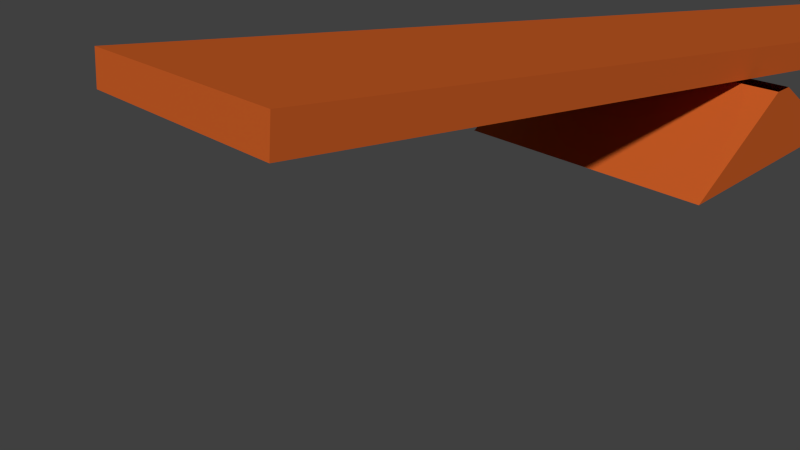 # Source: rw-trap.blend  (saved by Blender 2.72.0; exported with 4.5.12 LTS)
import bpy
from mathutils import Matrix  # noqa: F401  (used for matrix-valued properties, if any)

bpy.ops.wm.read_factory_settings(use_empty=True)
scene = bpy.context.scene
scene.name = 'Scene'

# ---- collections
col_collection_1 = bpy.data.collections.new('Collection 1'); scene.collection.children.link(col_collection_1)

# ---- materials (node trees are filled in below, after node groups)
mat_material_011 = bpy.data.materials.new('Material.011')
mat_material_011.alpha_threshold = 0.0
mat_material_011.roughness = 0.5
mat_material_009 = bpy.data.materials.new('Material.009')
mat_material_009.alpha_threshold = 0.0
mat_material_009.roughness = 0.5
mat_material_010 = bpy.data.materials.new('Material.010')
mat_material_010.alpha_threshold = 0.0
mat_material_010.roughness = 0.5
mat_material_007 = bpy.data.materials.new('Material.007')
mat_material_007.alpha_threshold = 0.0
mat_material_007.roughness = 0.5
mat_material_008 = bpy.data.materials.new('Material.008')
mat_material_008.alpha_threshold = 0.0
mat_material_008.roughness = 0.5
mat_material_012 = bpy.data.materials.new('Material.012')
mat_material_012.alpha_threshold = 0.0
mat_material_012.roughness = 0.5

# ---- material node trees
mat_material_011.use_nodes = True; mat_material_011.node_tree.nodes.clear()
_N = mat_material_011.node_tree.nodes; _L = mat_material_011.node_tree.links
n0 = _N.new('ShaderNodeOutputMaterial'); n0.name = 'Material Output'; n0.location = (300, 300)
n1 = _N.new('ShaderNodeBsdfDiffuse'); n1.name = 'Diffuse BSDF'; n1.location = (10, 300)
n1.inputs[0].default_value = (0.5583, 0.1046, 0.0185, 1.0)
_L.new(n1.outputs[0], n0.inputs[0])
n0.is_active_output = True
mat_material_009.use_nodes = True; mat_material_009.node_tree.nodes.clear()
_N = mat_material_009.node_tree.nodes; _L = mat_material_009.node_tree.links
n0 = _N.new('ShaderNodeOutputMaterial'); n0.name = 'Material Output'; n0.location = (300, 300)
n1 = _N.new('ShaderNodeBsdfDiffuse'); n1.name = 'Diffuse BSDF'; n1.location = (10, 300)
_L.new(n1.outputs[0], n0.inputs[0])
n0.is_active_output = True
mat_material_010.use_nodes = True; mat_material_010.node_tree.nodes.clear()
_N = mat_material_010.node_tree.nodes; _L = mat_material_010.node_tree.links
n0 = _N.new('ShaderNodeOutputMaterial'); n0.name = 'Material Output'; n0.location = (300, 300)
n1 = _N.new('ShaderNodeBsdfDiffuse'); n1.name = 'Diffuse BSDF'; n1.location = (10, 300)
n1.inputs[0].default_value = (0.5583, 0.1046, 0.0185, 1.0)
_L.new(n1.outputs[0], n0.inputs[0])
n0.is_active_output = True
mat_material_007.use_nodes = True; mat_material_007.node_tree.nodes.clear()
_N = mat_material_007.node_tree.nodes; _L = mat_material_007.node_tree.links
n0 = _N.new('ShaderNodeOutputMaterial'); n0.name = 'Material Output'; n0.location = (300, 300)
n1 = _N.new('ShaderNodeBsdfDiffuse'); n1.name = 'Diffuse BSDF'; n1.location = (10, 300)
n1.inputs[0].default_value = (0.5596, 0.1054, 0.01892, 1.0)
_L.new(n1.outputs[0], n0.inputs[0])
n0.is_active_output = True
mat_material_008.use_nodes = True; mat_material_008.node_tree.nodes.clear()
_N = mat_material_008.node_tree.nodes; _L = mat_material_008.node_tree.links
n0 = _N.new('ShaderNodeOutputMaterial'); n0.name = 'Material Output'; n0.location = (300, 300)
n1 = _N.new('ShaderNodeBsdfDiffuse'); n1.name = 'Diffuse BSDF'; n1.location = (10, 300)
n1.inputs[0].default_value = (0.0985, 0.0985, 0.0985, 1.0)
_L.new(n1.outputs[0], n0.inputs[0])
n0.is_active_output = True
mat_material_012.use_nodes = True; mat_material_012.node_tree.nodes.clear()
_N = mat_material_012.node_tree.nodes; _L = mat_material_012.node_tree.links
n0 = _N.new('ShaderNodeOutputMaterial'); n0.name = 'Material Output'; n0.location = (300, 300)
n1 = _N.new('ShaderNodeBsdfAnisotropic'); n1.name = 'Glossy BSDF'; n1.location = (100, 300)
n1.distribution = 'GGX'
n1.inputs[0].default_value = (0.4672, 0.4672, 0.4672, 1.0)
n1.inputs[1].default_value = 0.7071
_L.new(n1.outputs[0], n0.inputs[0])
n0.is_active_output = True

# ---- world
world_world = bpy.data.worlds.new('World'); scene.world = world_world
world_world.color = (0.05088, 0.05088, 0.05088)
world_world.use_sun_shadow = False
world_world.sun_shadow_jitter_overblur = 0.0
world_world.cycles.sampling_method = 'MANUAL'
world_world.cycles.sample_map_resolution = 256

# ---- cameras
cam_camera = bpy.data.cameras.new('Camera')
cam_camera.clip_end = 100.0
cam_camera.lens = 35.0
cam_camera.sensor_width = 32.0
cam_camera.sensor_height = 18.0
cam_camera.ortho_scale = 7.314
cam_camera.dof.focus_distance = 0.0

# ---- meshes
me_plane = bpy.data.meshes.new('Plane')
me_plane.from_pydata([(-1.0, -1.0, 0.0), (1.0, -1.0, 0.0), (-1.0, 1.0, 0.0), (1.0, 1.0, 0.0), (-1.0, -1.0, 0.4786), (1.0, -1.0, 0.4786), (-1.0, 1.0, 0.4786), (1.0, 1.0, 0.4786)], [], [(0, 2, 3, 1), (4, 5, 7, 6), (3, 2, 6, 7), (1, 3, 7, 5), (0, 1, 5, 4), (2, 0, 4, 6)])
me_plane.materials.append(mat_material_011)
me_plane.use_remesh_preserve_volume = False
me_plane.use_remesh_preserve_attributes = False
me_plane.use_mirror_vertex_groups = False
me_plane.update()
me_cube_001 = bpy.data.meshes.new('Cube.001')
me_cube_001.from_pydata([(-1.0, -1.0, -1.0), (-1.0, 1.0, -1.0), (1.0, 1.0, -1.0), (1.0, -1.0, -1.0), (-1.0, -0.07867, 1.0), (-1.0, 0.07867, 1.0), (1.0, 0.07867, 1.0), (1.0, -0.07867, 1.0)], [], [(4, 5, 1, 0), (0, 3, 7, 4), (6, 7, 3, 2), (1, 5, 6, 2), (0, 1, 2, 3)])
me_cube_001.polygons.foreach_set('material_index', [1, 1, 1, 1, 1])
me_cube_001.materials.append(mat_material_009)
me_cube_001.materials.append(mat_material_010)
me_cube_001.use_remesh_preserve_volume = False
me_cube_001.use_remesh_preserve_attributes = False
me_cube_001.use_mirror_vertex_groups = False
me_cube_001.update()
me_circle = bpy.data.meshes.new('Circle')
me_circle.from_pydata([(-1.055, -0.01348, 0.01755), (-1.25, -0.03269, 0.01755), (-1.438, -0.0896, 0.01755), (-1.61, -0.182, 0.01755), (-1.762, -0.3064, 0.01755), (-1.886, -0.4579, 0.01755), (-1.979, -0.6308, 0.01755), (-2.036, -0.8184, 0.01755), (-2.055, -1.013, 0.01755), (-2.036, -1.209, 0.01755), (-1.979, -1.396, 0.01755), (-1.886, -1.569, 0.01755), (-1.762, -1.721, 0.01755), (-1.61, -1.845, 0.01755), (-1.438, -1.937, 0.01755), (-1.25, -1.994, 0.01755), (-1.055, -2.013, 0.01755), (-0.8597, -1.994, 0.01755), (-0.6721, -1.937, 0.01755), (-0.4993, -1.845, 0.01755), (-0.3477, -1.721, 0.01755), (-0.2234, -1.569, 0.01755), (-0.1309, -1.396, 0.01755), (-0.07404, -1.209, 0.01755), (-0.05482, -1.013, 0.01755), (-0.07404, -0.8184, 0.01755), (-0.1309, -0.6308, 0.01755), (-0.2234, -0.4579, 0.01755), (-0.3477, -0.3064, 0.01755), (-0.4993, -0.182, 0.01755), (-0.6721, -0.0896, 0.01755), (-0.8597, -0.03269, 0.01755), (-1.055, -0.3695, 10.16), (-1.18, -0.3819, 10.16), (-1.301, -0.4185, 10.16), (-1.413, -0.478, 10.16), (-1.51, -0.5581, 10.16), (-1.59, -0.6557, 10.16), (-1.65, -0.767, 10.16), (-1.686, -0.8878, 10.16), (-1.699, -1.013, 10.16), (-1.686, -1.139, 10.16), (-1.65, -1.26, 10.16), (-1.59, -1.371, 10.16), (-1.51, -1.469, 10.16), (-1.413, -1.549, 10.16), (-1.301, -1.608, 10.16), (-1.18, -1.645, 10.16), (-1.055, -1.657, 10.16), (-0.9292, -1.645, 10.16), (-0.8084, -1.608, 10.16), (-0.697, -1.549, 10.16), (-0.5995, -1.469, 10.16), (-0.5194, -1.371, 10.16), (-0.4599, -1.26, 10.16), (-0.4232, -1.139, 10.16), (-0.4108, -1.013, 10.16), (-0.4232, -0.8878, 10.16), (-0.4599, -0.767, 10.16), (-0.5194, -0.6557, 10.16), (-0.5995, -0.5581, 10.16), (-0.697, -0.478, 10.16), (-0.8084, -0.4185, 10.16), (-0.9292, -0.3819, 10.16), (-2.043, -2.554, 8.247), (-2.043, 0.3987, 7.894), (-0.06691, 0.3987, 7.894), (-0.06691, -2.554, 8.247), (-2.043, -2.958, 9.306), (-2.043, 0.3987, 9.52), (-0.06691, 0.3987, 9.52), (-0.06691, -2.958, 9.306), (-2.043, -2.958, 8.776), (-0.06691, -2.958, 8.776), (-1.055, -2.958, 9.306), (-1.055, -2.554, 8.247), (-1.055, -2.958, 8.776), (-2.208, -3.407, 9.306), (0.04526, -3.407, 9.306), (-2.208, -3.407, 8.776), (0.04526, -3.407, 8.776), (-1.22, -3.407, 9.306), (-0.9427, -3.407, 8.776), (-2.208, -3.917, 8.848), (0.04526, -3.917, 8.848), (-2.208, -3.917, 8.319), (0.04526, -3.917, 8.319), (-1.22, -3.917, 8.848), (-0.9427, -3.917, 8.319), (-2.208, -4.229, 8.232), (0.04526, -4.229, 8.232), (-2.208, -4.229, 7.703), (0.04526, -4.229, 7.703), (-1.22, -4.229, 8.232), (-0.9427, -4.229, 7.703), (-1.22, -3.407, 8.776), (-0.9427, -3.407, 9.306), (-1.22, -3.917, 8.319), (-0.9427, -3.917, 8.848), (-0.9427, -4.229, 8.232), (-1.22, -4.229, 7.703), (-0.9043, 1.07, 7.785), (-1.084, 1.07, 7.767), (-1.084, 0.2649, 8.092), (-1.084, 0.673, 8.091), (-0.9675, 0.2649, 8.104), (-0.9675, 0.673, 8.103), (-0.8555, 0.2649, 8.138), (-0.8555, 0.673, 8.137), (-0.7524, 0.2649, 8.193), (-0.7524, 0.673, 8.192), (-0.6619, 0.2649, 8.267), (-0.6619, 0.6731, 8.266), (-0.5877, 0.265, 8.358), (-0.5877, 0.6731, 8.356), (-0.5325, 0.265, 8.461), (-0.5325, 0.6731, 8.46), (-0.4986, 0.265, 8.573), (-0.4986, 0.6732, 8.572), (-0.4871, 0.2651, 8.689), (-0.4871, 0.6732, 8.688), (-0.4986, 0.2651, 8.806), (-0.4986, 0.6732, 8.805), (-0.5325, 0.2651, 8.918), (-0.5325, 0.6733, 8.916), (-0.5877, 0.2652, 9.021), (-0.5877, 0.6733, 9.02), (-0.6619, 0.2652, 9.111), (-0.6619, 0.6733, 9.11), (-0.7524, 0.2652, 9.185), (-0.7524, 0.6734, 9.184), (-0.8555, 0.2652, 9.241), (-0.8555, 0.6734, 9.24), (-0.9675, 0.2653, 9.275), (-0.9675, 0.6734, 9.273), (-1.084, 0.2653, 9.286), (-1.084, 0.6734, 9.285), (-1.2, 0.2653, 9.275), (-1.2, 0.6734, 9.273), (-1.312, 0.2652, 9.241), (-1.312, 0.6734, 9.24), (-1.416, 0.2652, 9.185), (-1.416, 0.6734, 9.184), (-1.506, 0.2652, 9.111), (-1.506, 0.6733, 9.11), (-1.58, 0.2652, 9.021), (-1.58, 0.6733, 9.02), (-1.635, 0.2651, 8.918), (-1.635, 0.6733, 8.916), (-1.669, 0.2651, 8.806), (-1.669, 0.6732, 8.805), (-1.681, 0.2651, 8.689), (-1.681, 0.6732, 8.688), (-1.669, 0.265, 8.573), (-1.669, 0.6732, 8.572), (-1.635, 0.265, 8.461), (-1.635, 0.6731, 8.46), (-1.58, 0.265, 8.358), (-1.58, 0.6731, 8.356), (-1.506, 0.2649, 8.267), (-1.506, 0.6731, 8.266), (-1.416, 0.2649, 8.193), (-1.416, 0.673, 8.192), (-1.312, 0.2649, 8.138), (-1.312, 0.673, 8.137), (-1.2, 0.2649, 8.104), (-1.2, 0.673, 8.103), (-0.7316, 1.07, 7.837), (-0.5724, 1.07, 7.923), (-0.4329, 1.07, 8.037), (-0.3184, 1.07, 8.177), (-0.2333, 1.07, 8.336), (-0.1809, 1.071, 8.508), (-0.1632, 1.071, 8.688), (-0.1809, 1.071, 8.868), (-0.2333, 1.071, 9.04), (-0.3184, 1.071, 9.2), (-0.4329, 1.071, 9.339), (-0.5724, 1.071, 9.454), (-0.7316, 1.072, 9.539), (-0.9043, 1.072, 9.591), (-1.084, 1.072, 9.609), (-1.264, 1.072, 9.591), (-1.436, 1.072, 9.539), (-1.595, 1.071, 9.454), (-1.735, 1.071, 9.339), (-1.85, 1.071, 9.2), (-1.935, 1.071, 9.04), (-1.987, 1.071, 8.868), (-2.005, 1.071, 8.688), (-1.987, 1.071, 8.508), (-1.935, 1.07, 8.336), (-1.85, 1.07, 8.177), (-1.735, 1.07, 8.037), (-1.595, 1.07, 7.923), (-1.436, 1.07, 7.837), (-1.264, 1.07, 7.785)], [], [(1, 0, 31, 30, 29, 28, 27, 26, 25, 24, 23, 22, 21, 20, 19, 18, 17, 16, 15, 14, 13, 12, 11, 10, 9, 8, 7, 6, 5, 4, 3, 2), (33, 34, 35, 36, 37, 38, 39, 40, 41, 42, 43, 44, 45, 46, 47, 48, 49, 50, 51, 52, 53, 54, 55, 56, 57, 58, 59, 60, 61, 62, 63, 32), (26, 27, 59, 58), (4, 5, 37, 36), (15, 16, 48, 47), (24, 25, 57, 56), (2, 3, 35, 34), (13, 14, 46, 45), (22, 23, 55, 54), (0, 1, 33, 32), (11, 12, 44, 43), (31, 0, 32, 63), (20, 21, 53, 52), (9, 10, 42, 41), (29, 30, 62, 61), (18, 19, 51, 50), (7, 8, 40, 39), (27, 28, 60, 59), (16, 17, 49, 48), (5, 6, 38, 37), (25, 26, 58, 57), (3, 4, 36, 35), (14, 15, 47, 46), (23, 24, 56, 55), (1, 2, 34, 33), (12, 13, 45, 44), (21, 22, 54, 53), (10, 11, 43, 42), (30, 31, 63, 62), (19, 20, 52, 51), (8, 9, 41, 40), (28, 29, 61, 60), (17, 18, 50, 49), (6, 7, 39, 38), (68, 69, 65, 64, 72), (69, 70, 66, 65), (70, 71, 73, 67, 66), (76, 72, 64, 75), (64, 65, 66, 67, 75), (71, 70, 69, 68, 74), (73, 76, 75, 67), (76, 73, 80, 82), (72, 76, 95, 79), (82, 80, 86, 88), (79, 95, 97, 85), (71, 74, 96, 78), (73, 71, 78, 80), (74, 68, 77, 81), (68, 72, 79, 77), (88, 86, 92, 94), (85, 97, 100, 91), (78, 96, 98, 84), (80, 78, 84, 86), (81, 77, 83, 87), (77, 79, 85, 83), (90, 99, 94, 92), (93, 89, 91, 100), (84, 98, 99, 90), (86, 84, 90, 92), (87, 83, 89, 93), (83, 85, 91, 89), (118, 116, 171, 172), (103, 104, 106, 105), (140, 138, 182, 183), (105, 106, 108, 107), (162, 160, 193, 194), (107, 108, 110, 109), (132, 130, 178, 179), (109, 110, 112, 111), (110, 108, 167, 168), (111, 112, 114, 113), (106, 104, 102, 101), (113, 114, 116, 115), (154, 152, 189, 190), (115, 116, 118, 117), (104, 166, 196, 102), (117, 118, 120, 119), (124, 122, 174, 175), (119, 120, 122, 121), (146, 144, 185, 186), (121, 122, 124, 123), (116, 114, 170, 171), (123, 124, 126, 125), (138, 136, 181, 182), (125, 126, 128, 127), (160, 158, 192, 193), (127, 128, 130, 129), (130, 128, 177, 178), (129, 130, 132, 131), (108, 106, 101, 167), (131, 132, 134, 133), (152, 150, 188, 189), (133, 134, 136, 135), (122, 120, 173, 174), (135, 136, 138, 137), (144, 142, 184, 185), (137, 138, 140, 139), (166, 164, 195, 196), (139, 140, 142, 141), (136, 134, 180, 181), (141, 142, 144, 143), (114, 112, 169, 170), (143, 144, 146, 145), (158, 156, 191, 192), (145, 146, 148, 147), (128, 126, 176, 177), (147, 148, 150, 149), (100, 97, 87, 93), (150, 148, 187, 188), (149, 150, 152, 151), (97, 95, 81, 87), (120, 118, 172, 173), (151, 152, 154, 153), (95, 76, 74, 81), (142, 140, 183, 184), (153, 154, 156, 155), (94, 99, 98, 88), (164, 162, 194, 195), (155, 156, 158, 157), (98, 96, 82, 88), (134, 132, 179, 180), (157, 158, 160, 159), (96, 74, 76, 82), (112, 110, 168, 169), (159, 160, 162, 161), (126, 124, 175, 176), (101, 102, 196, 195, 194, 193, 192, 191, 190, 189, 188, 187, 186, 185, 184, 183, 182, 181, 180, 179, 178, 177, 176, 175, 174, 173, 172, 171, 170, 169, 168, 167), (161, 162, 164, 163), (156, 154, 190, 191), (165, 166, 104, 103), (163, 164, 166, 165), (148, 146, 186, 187), (103, 105, 107, 109, 111, 113, 115, 117, 119, 121, 123, 125, 127, 129, 131, 133, 135, 137, 139, 141, 143, 145, 147, 149, 151, 153, 155, 157, 159, 161, 163, 165)])
me_circle.polygons.foreach_set('material_index', [0, 0, 0, 0, 0, 0, 0, 0, 0, 0, 0, 0, 0, 0, 0, 0, 0, 0, 0, 0, 0, 0, 0, 0, 0, 0, 0, 0, 0, 0, 0, 0, 0, 0, 2, 2, 2, 2, 2, 2, 2, 2, 2, 2, 2, 2, 2, 2, 2, 2, 2, 2, 2, 2, 2, 2, 2, 2, 2, 2, 2, 2, 2, 2, 2, 2, 2, 2, 2, 2, 2, 2, 2, 2, 2, 2, 2, 2, 2, 2, 2, 2, 2, 2, 2, 2, 2, 2, 2, 2, 2, 2, 2, 2, 2, 2, 2, 2, 2, 2, 2, 2, 2, 2, 2, 2, 2, 2, 2, 2, 2, 2, 2, 2, 2, 2, 2, 2, 2, 2, 2, 2, 2, 2, 2, 2, 2, 2, 2, 2, 2, 2, 2])
me_circle.materials.append(mat_material_007)
me_circle.materials.append(mat_material_008)
me_circle.materials.append(mat_material_012)
me_circle.use_remesh_preserve_volume = False
me_circle.use_remesh_preserve_attributes = False
me_circle.use_mirror_vertex_groups = False
me_circle.update()

# ---- objects
ob_plane = bpy.data.objects.new('Plane', me_plane)
ob_cube = bpy.data.objects.new('Cube', me_cube_001)
ob_hammer = bpy.data.objects.new('Hammer', me_circle)
ob_camera = bpy.data.objects.new('Camera', cam_camera)

# ---- transforms, parenting, visibility, modifiers, constraints
ob_plane.location = (-0.008427, 6.761, 1.203)
ob_plane.rotation_euler = (-0.1312, -0.02171, -0.001388)
ob_plane.scale = (1.641, 9.389, 1.0)
ob_plane.lineart.crease_threshold = 0.0
ob_cube.location = (0.0, 6.412, 0.6145)
ob_cube.scale = (2.156, 2.133, 0.6136)
ob_cube.lineart.crease_threshold = 0.0
ob_hammer.location = (0.0, -6.783, 0.0)
ob_hammer.scale = (0.6773, 0.6773, 0.6773)
ob_hammer.lineart.crease_threshold = 0.0
ob_camera.location = (7.481, -6.508, 5.344)
ob_camera.rotation_euler = (1.109, 0.01082, 0.8149)
ob_camera.lock_rotations_4d = False
ob_camera.empty_display_type = 'ARROWS'
ob_camera.color = (0.0, 0.0, 0.0, 0.0)
ob_camera.display_type = 'WIRE'
ob_camera.lineart.crease_threshold = 0.0

# ---- collection membership
col_collection_1.objects.link(ob_plane)
col_collection_1.objects.link(ob_cube)
col_collection_1.objects.link(ob_hammer)
col_collection_1.objects.link(ob_camera)

# ---- scene / render settings (as saved in the file)
scene.camera = ob_camera
scene.frame_start = 1; scene.frame_end = 600; scene.frame_set(456)
scene.render.engine = 'CYCLES'
scene.render.resolution_percentage = 50
scene.render.dither_intensity = 0.0
scene.cycles.use_denoising = False
scene.cycles.samples = 10
scene.cycles.sampling_pattern = 'TABULATED_SOBOL'
scene.cycles.light_sampling_threshold = 0.0
scene.cycles.use_adaptive_sampling = False
scene.cycles.use_light_tree = False
scene.cycles.blur_glossy = 0.0
scene.cycles.pixel_filter_type = 'GAUSSIAN'
scene.cycles.sample_clamp_indirect = 0.0
scene.view_settings.view_transform = 'Standard'
bpy.context.view_layer.update()

# ---- added for rendering (the .blend has no usable light): sun
light_auto_sun = bpy.data.lights.new('AutoSun', 'SUN')
light_auto_sun.energy = 3.0
light_auto_sun.angle = 0.0523599
ob_auto_sun = bpy.data.objects.new('AutoSun', light_auto_sun)
scene.collection.objects.link(ob_auto_sun)
ob_auto_sun.rotation_euler = (0.872665, 0.174533, 0.523599)
bpy.context.view_layer.update()
